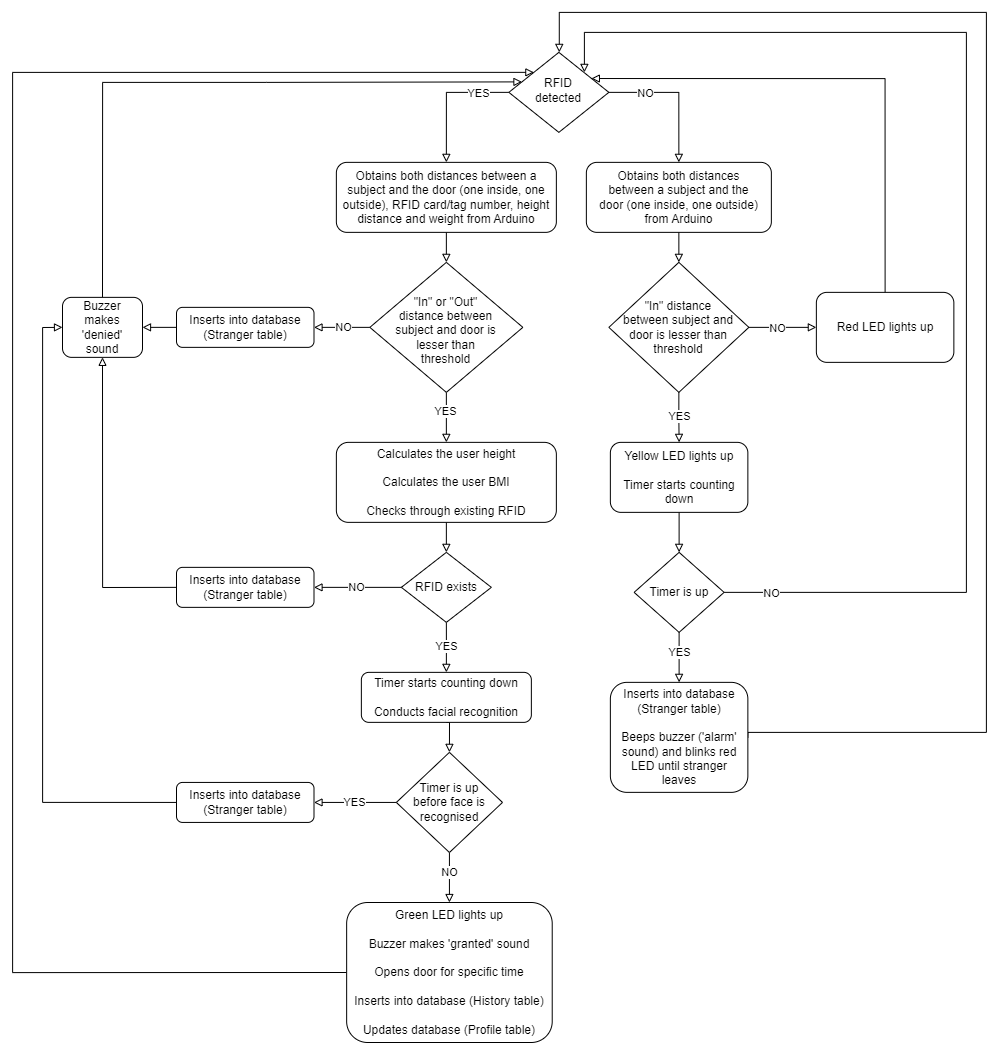

The diagram above was exported from draw.io. Its source (the exported page's mxGraphModel, read from the mxfile embedded in the PNG):
<mxGraphModel dx="3187" dy="2849" grid="1" gridSize="10" guides="1" tooltips="1" connect="1" arrows="1" fold="1" page="1" pageScale="1" pageWidth="827" pageHeight="1169" math="0" shadow="0">
  <root>
    <mxCell id="WIyWlLk6GJQsqaUBKTNV-0" />
    <mxCell id="WIyWlLk6GJQsqaUBKTNV-1" parent="WIyWlLk6GJQsqaUBKTNV-0" />
    <mxCell id="E9qJ8UQ8xY1kqNmUYlKw-1" style="edgeStyle=orthogonalEdgeStyle;rounded=0;orthogonalLoop=1;jettySize=auto;html=1;exitX=0;exitY=0.5;exitDx=0;exitDy=0;entryX=0.5;entryY=0;entryDx=0;entryDy=0;endArrow=block;endFill=0;" parent="WIyWlLk6GJQsqaUBKTNV-1" source="dOvl0PaTHKsdbDMI-OGj-26" target="dOvl0PaTHKsdbDMI-OGj-36" edge="1">
      <mxGeometry relative="1" as="geometry">
        <Array as="points">
          <mxPoint x="683.86" y="-970.14" />
        </Array>
      </mxGeometry>
    </mxCell>
    <mxCell id="E9qJ8UQ8xY1kqNmUYlKw-3" value="YES" style="edgeLabel;html=1;align=center;verticalAlign=middle;resizable=0;points=[];" parent="E9qJ8UQ8xY1kqNmUYlKw-1" vertex="1" connectable="0">
      <mxGeometry x="-0.1176" y="-2" relative="1" as="geometry">
        <mxPoint x="26" y="2" as="offset" />
      </mxGeometry>
    </mxCell>
    <mxCell id="E9qJ8UQ8xY1kqNmUYlKw-2" style="edgeStyle=orthogonalEdgeStyle;rounded=0;orthogonalLoop=1;jettySize=auto;html=1;exitX=1;exitY=0.5;exitDx=0;exitDy=0;entryX=0.5;entryY=0;entryDx=0;entryDy=0;endArrow=block;endFill=0;" parent="WIyWlLk6GJQsqaUBKTNV-1" source="dOvl0PaTHKsdbDMI-OGj-26" target="dOvl0PaTHKsdbDMI-OGj-32" edge="1">
      <mxGeometry relative="1" as="geometry" />
    </mxCell>
    <mxCell id="E9qJ8UQ8xY1kqNmUYlKw-4" value="NO" style="edgeLabel;html=1;align=center;verticalAlign=middle;resizable=0;points=[];" parent="E9qJ8UQ8xY1kqNmUYlKw-2" vertex="1" connectable="0">
      <mxGeometry x="-0.0535" relative="1" as="geometry">
        <mxPoint x="-31" as="offset" />
      </mxGeometry>
    </mxCell>
    <mxCell id="dOvl0PaTHKsdbDMI-OGj-26" value="RFID&lt;br&gt;detected" style="rhombus;whiteSpace=wrap;html=1;shadow=0;fontFamily=Helvetica;fontSize=12;align=center;strokeWidth=1;spacing=6;spacingTop=-4;" parent="WIyWlLk6GJQsqaUBKTNV-1" vertex="1">
      <mxGeometry x="746.36" y="-1010.14" width="100" height="80" as="geometry" />
    </mxCell>
    <mxCell id="nGM6VNWULlwWuDR74p_0-3" style="edgeStyle=orthogonalEdgeStyle;rounded=0;orthogonalLoop=1;jettySize=auto;html=1;exitX=0.5;exitY=1;exitDx=0;exitDy=0;entryX=0.5;entryY=0;entryDx=0;entryDy=0;endArrow=block;endFill=0;" parent="WIyWlLk6GJQsqaUBKTNV-1" source="dOvl0PaTHKsdbDMI-OGj-32" target="nGM6VNWULlwWuDR74p_0-1" edge="1">
      <mxGeometry relative="1" as="geometry" />
    </mxCell>
    <mxCell id="dOvl0PaTHKsdbDMI-OGj-32" value="Obtains both distances between a subject and the door (one inside, one outside) from Arduino" style="rounded=1;whiteSpace=wrap;html=1;fontSize=12;glass=0;strokeWidth=1;shadow=0;spacing=11;" parent="WIyWlLk6GJQsqaUBKTNV-1" vertex="1">
      <mxGeometry x="823.86" y="-900.14" width="185" height="70" as="geometry" />
    </mxCell>
    <mxCell id="nGM6VNWULlwWuDR74p_0-32" style="edgeStyle=orthogonalEdgeStyle;rounded=0;orthogonalLoop=1;jettySize=auto;html=1;exitX=0.5;exitY=1;exitDx=0;exitDy=0;entryX=0.5;entryY=0;entryDx=0;entryDy=0;endArrow=block;endFill=0;" parent="WIyWlLk6GJQsqaUBKTNV-1" source="dOvl0PaTHKsdbDMI-OGj-36" target="nGM6VNWULlwWuDR74p_0-31" edge="1">
      <mxGeometry relative="1" as="geometry" />
    </mxCell>
    <mxCell id="dOvl0PaTHKsdbDMI-OGj-36" value="Obtains both distances between a subject and the door (one inside, one outside), RFID card/tag number, height distance and weight from Arduino" style="rounded=1;whiteSpace=wrap;html=1;fontSize=12;glass=0;strokeWidth=1;shadow=0;spacing=7;" parent="WIyWlLk6GJQsqaUBKTNV-1" vertex="1">
      <mxGeometry x="573.86" y="-900.14" width="220" height="70" as="geometry" />
    </mxCell>
    <mxCell id="nGM6VNWULlwWuDR74p_0-10" style="edgeStyle=orthogonalEdgeStyle;rounded=0;orthogonalLoop=1;jettySize=auto;html=1;exitX=1;exitY=0.5;exitDx=0;exitDy=0;entryX=0;entryY=0.5;entryDx=0;entryDy=0;endArrow=block;endFill=0;" parent="WIyWlLk6GJQsqaUBKTNV-1" source="nGM6VNWULlwWuDR74p_0-1" target="nGM6VNWULlwWuDR74p_0-4" edge="1">
      <mxGeometry relative="1" as="geometry" />
    </mxCell>
    <mxCell id="nGM6VNWULlwWuDR74p_0-12" value="NO" style="edgeLabel;html=1;align=center;verticalAlign=middle;resizable=0;points=[];" parent="nGM6VNWULlwWuDR74p_0-10" vertex="1" connectable="0">
      <mxGeometry x="-0.2593" y="-3" relative="1" as="geometry">
        <mxPoint x="3" y="-3" as="offset" />
      </mxGeometry>
    </mxCell>
    <mxCell id="nGM6VNWULlwWuDR74p_0-11" value="YES" style="edgeStyle=orthogonalEdgeStyle;rounded=0;orthogonalLoop=1;jettySize=auto;html=1;exitX=0.5;exitY=1;exitDx=0;exitDy=0;entryX=0.5;entryY=0;entryDx=0;entryDy=0;endArrow=block;endFill=0;" parent="WIyWlLk6GJQsqaUBKTNV-1" source="nGM6VNWULlwWuDR74p_0-1" target="nGM6VNWULlwWuDR74p_0-7" edge="1">
      <mxGeometry relative="1" as="geometry" />
    </mxCell>
    <mxCell id="nGM6VNWULlwWuDR74p_0-1" value="&lt;font style=&quot;font-size: 12px;&quot;&gt;&quot;In&quot; distance between subject and door is lesser than threshold&lt;/font&gt;" style="rhombus;whiteSpace=wrap;html=1;shadow=0;fontFamily=Helvetica;fontSize=12;align=center;strokeWidth=1;spacing=15;spacingTop=0;" parent="WIyWlLk6GJQsqaUBKTNV-1" vertex="1">
      <mxGeometry x="846.36" y="-800.14" width="140" height="130" as="geometry" />
    </mxCell>
    <mxCell id="nGM6VNWULlwWuDR74p_0-24" style="edgeStyle=orthogonalEdgeStyle;rounded=0;orthogonalLoop=1;jettySize=auto;html=1;exitX=0.5;exitY=0;exitDx=0;exitDy=0;entryX=0.825;entryY=0.327;entryDx=0;entryDy=0;entryPerimeter=0;endArrow=block;endFill=0;" parent="WIyWlLk6GJQsqaUBKTNV-1" source="nGM6VNWULlwWuDR74p_0-4" target="dOvl0PaTHKsdbDMI-OGj-26" edge="1">
      <mxGeometry relative="1" as="geometry">
        <Array as="points">
          <mxPoint x="1122.8600000000001" y="-984.14" />
        </Array>
      </mxGeometry>
    </mxCell>
    <mxCell id="nGM6VNWULlwWuDR74p_0-4" value="Red LED lights up" style="rounded=1;whiteSpace=wrap;html=1;fontSize=12;glass=0;strokeWidth=1;shadow=0;spacing=11;" parent="WIyWlLk6GJQsqaUBKTNV-1" vertex="1">
      <mxGeometry x="1053.8600000000001" y="-770.14" width="137.5" height="70" as="geometry" />
    </mxCell>
    <mxCell id="nGM6VNWULlwWuDR74p_0-15" style="edgeStyle=orthogonalEdgeStyle;rounded=0;orthogonalLoop=1;jettySize=auto;html=1;exitX=0.5;exitY=1;exitDx=0;exitDy=0;endArrow=block;endFill=0;" parent="WIyWlLk6GJQsqaUBKTNV-1" source="nGM6VNWULlwWuDR74p_0-7" target="nGM6VNWULlwWuDR74p_0-14" edge="1">
      <mxGeometry relative="1" as="geometry" />
    </mxCell>
    <mxCell id="nGM6VNWULlwWuDR74p_0-7" value="Yellow LED lights up&lt;br style=&quot;border-color: var(--border-color);&quot;&gt;&lt;br style=&quot;border-color: var(--border-color);&quot;&gt;Timer starts counting down" style="rounded=1;whiteSpace=wrap;html=1;fontSize=12;glass=0;strokeWidth=1;shadow=0;spacing=11;" parent="WIyWlLk6GJQsqaUBKTNV-1" vertex="1">
      <mxGeometry x="847.86" y="-620.14" width="137.5" height="70" as="geometry" />
    </mxCell>
    <mxCell id="nGM6VNWULlwWuDR74p_0-18" style="edgeStyle=orthogonalEdgeStyle;rounded=0;orthogonalLoop=1;jettySize=auto;html=1;exitX=1;exitY=0.5;exitDx=0;exitDy=0;entryX=1;entryY=0;entryDx=0;entryDy=0;endArrow=block;endFill=0;" parent="WIyWlLk6GJQsqaUBKTNV-1" source="nGM6VNWULlwWuDR74p_0-14" target="dOvl0PaTHKsdbDMI-OGj-26" edge="1">
      <mxGeometry relative="1" as="geometry">
        <Array as="points">
          <mxPoint x="1203.8600000000001" y="-470.14" />
          <mxPoint x="1203.8600000000001" y="-1030.1399999999999" />
          <mxPoint x="821.86" y="-1030.1399999999999" />
          <mxPoint x="821.86" y="-990.14" />
        </Array>
      </mxGeometry>
    </mxCell>
    <mxCell id="nGM6VNWULlwWuDR74p_0-19" value="NO" style="edgeLabel;html=1;align=center;verticalAlign=middle;resizable=0;points=[];" parent="nGM6VNWULlwWuDR74p_0-18" vertex="1" connectable="0">
      <mxGeometry x="-0.9682" y="1" relative="1" as="geometry">
        <mxPoint x="26" y="1" as="offset" />
      </mxGeometry>
    </mxCell>
    <mxCell id="nGM6VNWULlwWuDR74p_0-21" value="YES" style="edgeStyle=orthogonalEdgeStyle;rounded=0;orthogonalLoop=1;jettySize=auto;html=1;exitX=0.5;exitY=1;exitDx=0;exitDy=0;entryX=0.5;entryY=0;entryDx=0;entryDy=0;endArrow=block;endFill=0;" parent="WIyWlLk6GJQsqaUBKTNV-1" source="nGM6VNWULlwWuDR74p_0-14" target="nGM6VNWULlwWuDR74p_0-20" edge="1">
      <mxGeometry x="-0.2" relative="1" as="geometry">
        <mxPoint as="offset" />
      </mxGeometry>
    </mxCell>
    <mxCell id="nGM6VNWULlwWuDR74p_0-14" value="&lt;font style=&quot;font-size: 12px;&quot;&gt;Timer is up&lt;/font&gt;" style="rhombus;whiteSpace=wrap;html=1;shadow=0;fontFamily=Helvetica;fontSize=12;align=center;strokeWidth=1;spacing=15;spacingTop=0;" parent="WIyWlLk6GJQsqaUBKTNV-1" vertex="1">
      <mxGeometry x="871.61" y="-510.14" width="90" height="80" as="geometry" />
    </mxCell>
    <mxCell id="nGM6VNWULlwWuDR74p_0-25" style="edgeStyle=orthogonalEdgeStyle;rounded=0;orthogonalLoop=1;jettySize=auto;html=1;exitX=1;exitY=0.5;exitDx=0;exitDy=0;entryX=0.5;entryY=0;entryDx=0;entryDy=0;endArrow=block;endFill=0;" parent="WIyWlLk6GJQsqaUBKTNV-1" source="nGM6VNWULlwWuDR74p_0-20" target="dOvl0PaTHKsdbDMI-OGj-26" edge="1">
      <mxGeometry relative="1" as="geometry">
        <Array as="points">
          <mxPoint x="1223.8600000000001" y="-330.14" />
          <mxPoint x="1223.8600000000001" y="-1050.1399999999999" />
          <mxPoint x="796.86" y="-1050.1399999999999" />
          <mxPoint x="796.86" y="-1010.14" />
        </Array>
      </mxGeometry>
    </mxCell>
    <mxCell id="nGM6VNWULlwWuDR74p_0-20" value="Inserts into database (Stranger table)&lt;br&gt;&lt;br&gt;Beeps buzzer ('alarm' sound) and blinks red LED until stranger leaves" style="rounded=1;whiteSpace=wrap;html=1;fontSize=12;glass=0;strokeWidth=1;shadow=0;spacing=11;" parent="WIyWlLk6GJQsqaUBKTNV-1" vertex="1">
      <mxGeometry x="847.86" y="-380.14" width="137.5" height="110" as="geometry" />
    </mxCell>
    <mxCell id="nGM6VNWULlwWuDR74p_0-29" style="edgeStyle=orthogonalEdgeStyle;rounded=0;orthogonalLoop=1;jettySize=auto;html=1;exitX=0.5;exitY=1;exitDx=0;exitDy=0;entryX=0.5;entryY=0;entryDx=0;entryDy=0;endArrow=block;endFill=0;" parent="WIyWlLk6GJQsqaUBKTNV-1" source="nGM6VNWULlwWuDR74p_0-26" target="nGM6VNWULlwWuDR74p_0-28" edge="1">
      <mxGeometry relative="1" as="geometry" />
    </mxCell>
    <mxCell id="nGM6VNWULlwWuDR74p_0-26" value="Calculates the user height&lt;br&gt;&lt;br&gt;Calculates the user BMI&lt;br&gt;&lt;br&gt;Checks through existing RFID" style="rounded=1;whiteSpace=wrap;html=1;fontSize=12;glass=0;strokeWidth=1;shadow=0;spacing=7;" parent="WIyWlLk6GJQsqaUBKTNV-1" vertex="1">
      <mxGeometry x="573.86" y="-620.14" width="220" height="80" as="geometry" />
    </mxCell>
    <mxCell id="nGM6VNWULlwWuDR74p_0-41" value="YES" style="edgeStyle=orthogonalEdgeStyle;rounded=0;orthogonalLoop=1;jettySize=auto;html=1;exitX=0.5;exitY=1;exitDx=0;exitDy=0;entryX=0.5;entryY=0;entryDx=0;entryDy=0;endArrow=block;endFill=0;" parent="WIyWlLk6GJQsqaUBKTNV-1" source="nGM6VNWULlwWuDR74p_0-28" target="nGM6VNWULlwWuDR74p_0-30" edge="1">
      <mxGeometry relative="1" as="geometry">
        <Array as="points">
          <mxPoint x="683.86" y="-420.14" />
          <mxPoint x="683.86" y="-420.14" />
        </Array>
        <mxPoint as="offset" />
      </mxGeometry>
    </mxCell>
    <mxCell id="9Y0K6KuCtzorUCgGbjM0-5" value="NO" style="edgeStyle=orthogonalEdgeStyle;rounded=0;orthogonalLoop=1;jettySize=auto;html=1;exitX=0;exitY=0.5;exitDx=0;exitDy=0;entryX=1;entryY=0.5;entryDx=0;entryDy=0;endArrow=block;endFill=0;" edge="1" parent="WIyWlLk6GJQsqaUBKTNV-1" source="nGM6VNWULlwWuDR74p_0-28" target="9Y0K6KuCtzorUCgGbjM0-4">
      <mxGeometry relative="1" as="geometry" />
    </mxCell>
    <mxCell id="nGM6VNWULlwWuDR74p_0-28" value="&lt;font style=&quot;font-size: 12px;&quot;&gt;RFID exists&lt;/font&gt;" style="rhombus;whiteSpace=wrap;html=1;shadow=0;fontFamily=Helvetica;fontSize=12;align=center;strokeWidth=1;spacing=15;spacingTop=0;" parent="WIyWlLk6GJQsqaUBKTNV-1" vertex="1">
      <mxGeometry x="638.86" y="-510.14" width="90" height="70" as="geometry" />
    </mxCell>
    <mxCell id="nGM6VNWULlwWuDR74p_0-43" style="edgeStyle=orthogonalEdgeStyle;rounded=0;orthogonalLoop=1;jettySize=auto;html=1;exitX=0.5;exitY=1;exitDx=0;exitDy=0;entryX=0.5;entryY=0;entryDx=0;entryDy=0;endArrow=block;endFill=0;" parent="WIyWlLk6GJQsqaUBKTNV-1" source="nGM6VNWULlwWuDR74p_0-30" target="nGM6VNWULlwWuDR74p_0-42" edge="1">
      <mxGeometry relative="1" as="geometry" />
    </mxCell>
    <mxCell id="nGM6VNWULlwWuDR74p_0-30" value="Timer starts counting down&lt;br&gt;&lt;br&gt;Conducts facial recognition" style="rounded=1;whiteSpace=wrap;html=1;fontSize=12;glass=0;strokeWidth=1;shadow=0;spacing=7;" parent="WIyWlLk6GJQsqaUBKTNV-1" vertex="1">
      <mxGeometry x="598.86" y="-390.14" width="170" height="50" as="geometry" />
    </mxCell>
    <mxCell id="nGM6VNWULlwWuDR74p_0-33" style="edgeStyle=orthogonalEdgeStyle;rounded=0;orthogonalLoop=1;jettySize=auto;html=1;exitX=0.5;exitY=1;exitDx=0;exitDy=0;entryX=0.5;entryY=0;entryDx=0;entryDy=0;endArrow=block;endFill=0;" parent="WIyWlLk6GJQsqaUBKTNV-1" source="nGM6VNWULlwWuDR74p_0-31" target="nGM6VNWULlwWuDR74p_0-26" edge="1">
      <mxGeometry relative="1" as="geometry" />
    </mxCell>
    <mxCell id="nGM6VNWULlwWuDR74p_0-34" value="YES" style="edgeLabel;html=1;align=center;verticalAlign=middle;resizable=0;points=[];" parent="nGM6VNWULlwWuDR74p_0-33" vertex="1" connectable="0">
      <mxGeometry x="-0.2503" y="-2" relative="1" as="geometry">
        <mxPoint as="offset" />
      </mxGeometry>
    </mxCell>
    <mxCell id="9Y0K6KuCtzorUCgGbjM0-2" value="NO" style="edgeStyle=orthogonalEdgeStyle;rounded=0;orthogonalLoop=1;jettySize=auto;html=1;exitX=0;exitY=0.5;exitDx=0;exitDy=0;entryX=1;entryY=0.5;entryDx=0;entryDy=0;endArrow=block;endFill=0;" edge="1" parent="WIyWlLk6GJQsqaUBKTNV-1" source="nGM6VNWULlwWuDR74p_0-31" target="9Y0K6KuCtzorUCgGbjM0-1">
      <mxGeometry x="-0.0204" relative="1" as="geometry">
        <mxPoint as="offset" />
      </mxGeometry>
    </mxCell>
    <mxCell id="nGM6VNWULlwWuDR74p_0-31" value="&lt;font style=&quot;font-size: 12px;&quot;&gt;&quot;In&quot; or &quot;Out&quot; distance between subject and door is lesser than threshold&lt;/font&gt;" style="rhombus;whiteSpace=wrap;html=1;shadow=0;fontFamily=Helvetica;fontSize=12;align=center;strokeWidth=1;spacing=23;spacingTop=7;" parent="WIyWlLk6GJQsqaUBKTNV-1" vertex="1">
      <mxGeometry x="607.36" y="-800.14" width="153" height="130" as="geometry" />
    </mxCell>
    <mxCell id="nGM6VNWULlwWuDR74p_0-38" style="edgeStyle=orthogonalEdgeStyle;rounded=0;orthogonalLoop=1;jettySize=auto;html=1;exitX=0.5;exitY=0;exitDx=0;exitDy=0;entryX=0.131;entryY=0.369;entryDx=0;entryDy=0;entryPerimeter=0;endArrow=block;endFill=0;" parent="WIyWlLk6GJQsqaUBKTNV-1" source="nGM6VNWULlwWuDR74p_0-35" target="dOvl0PaTHKsdbDMI-OGj-26" edge="1">
      <mxGeometry relative="1" as="geometry">
        <Array as="points">
          <mxPoint x="503.86" y="-980.14" />
          <mxPoint x="759.86" y="-980.14" />
        </Array>
      </mxGeometry>
    </mxCell>
    <mxCell id="nGM6VNWULlwWuDR74p_0-35" value="Buzzer makes 'denied' sound" style="rounded=1;whiteSpace=wrap;html=1;fontSize=12;glass=0;strokeWidth=1;shadow=0;spacing=7;" parent="WIyWlLk6GJQsqaUBKTNV-1" vertex="1">
      <mxGeometry x="300" y="-765.14" width="80" height="60" as="geometry" />
    </mxCell>
    <mxCell id="nGM6VNWULlwWuDR74p_0-50" value="NO" style="edgeStyle=orthogonalEdgeStyle;rounded=0;orthogonalLoop=1;jettySize=auto;html=1;exitX=0.5;exitY=1;exitDx=0;exitDy=0;entryX=0.5;entryY=0;entryDx=0;entryDy=0;endArrow=block;endFill=0;" parent="WIyWlLk6GJQsqaUBKTNV-1" source="nGM6VNWULlwWuDR74p_0-42" target="nGM6VNWULlwWuDR74p_0-44" edge="1">
      <mxGeometry x="-0.2" relative="1" as="geometry">
        <mxPoint as="offset" />
      </mxGeometry>
    </mxCell>
    <mxCell id="9Y0K6KuCtzorUCgGbjM0-8" value="YES" style="edgeStyle=orthogonalEdgeStyle;rounded=0;orthogonalLoop=1;jettySize=auto;html=1;exitX=0;exitY=0.5;exitDx=0;exitDy=0;entryX=1;entryY=0.5;entryDx=0;entryDy=0;endArrow=block;endFill=0;" edge="1" parent="WIyWlLk6GJQsqaUBKTNV-1" source="nGM6VNWULlwWuDR74p_0-42" target="9Y0K6KuCtzorUCgGbjM0-7">
      <mxGeometry relative="1" as="geometry" />
    </mxCell>
    <mxCell id="nGM6VNWULlwWuDR74p_0-42" value="&lt;font style=&quot;font-size: 12px;&quot;&gt;Timer is up before face is recognised&lt;/font&gt;" style="rhombus;whiteSpace=wrap;html=1;shadow=0;fontFamily=Helvetica;fontSize=12;align=center;strokeWidth=1;spacing=15;spacingTop=0;" parent="WIyWlLk6GJQsqaUBKTNV-1" vertex="1">
      <mxGeometry x="633.86" y="-310.14" width="106.14" height="100.14" as="geometry" />
    </mxCell>
    <mxCell id="nGM6VNWULlwWuDR74p_0-49" style="edgeStyle=orthogonalEdgeStyle;rounded=0;orthogonalLoop=1;jettySize=auto;html=1;exitX=0;exitY=0.5;exitDx=0;exitDy=0;entryX=0;entryY=0;entryDx=0;entryDy=0;endArrow=block;endFill=0;" parent="WIyWlLk6GJQsqaUBKTNV-1" source="nGM6VNWULlwWuDR74p_0-44" target="dOvl0PaTHKsdbDMI-OGj-26" edge="1">
      <mxGeometry relative="1" as="geometry">
        <Array as="points">
          <mxPoint x="250" y="-90" />
          <mxPoint x="250" y="-990" />
        </Array>
      </mxGeometry>
    </mxCell>
    <mxCell id="nGM6VNWULlwWuDR74p_0-44" value="Green LED lights up&lt;br&gt;&lt;br&gt;Buzzer makes 'granted' sound&lt;br&gt;&lt;br&gt;Opens door for specific time&lt;br&gt;&lt;br&gt;Inserts into database (History table)&lt;br&gt;&lt;br&gt;Updates database (Profile table)" style="rounded=1;whiteSpace=wrap;html=1;fontSize=12;glass=0;strokeWidth=1;shadow=0;spacing=7;" parent="WIyWlLk6GJQsqaUBKTNV-1" vertex="1">
      <mxGeometry x="584.15" y="-160" width="205.57" height="140" as="geometry" />
    </mxCell>
    <mxCell id="9Y0K6KuCtzorUCgGbjM0-3" style="edgeStyle=orthogonalEdgeStyle;rounded=0;orthogonalLoop=1;jettySize=auto;html=1;exitX=0;exitY=0.5;exitDx=0;exitDy=0;entryX=1;entryY=0.5;entryDx=0;entryDy=0;endArrow=block;endFill=0;" edge="1" parent="WIyWlLk6GJQsqaUBKTNV-1" source="9Y0K6KuCtzorUCgGbjM0-1" target="nGM6VNWULlwWuDR74p_0-35">
      <mxGeometry relative="1" as="geometry" />
    </mxCell>
    <mxCell id="9Y0K6KuCtzorUCgGbjM0-1" value="Inserts into database (Stranger table)" style="rounded=1;whiteSpace=wrap;html=1;fontSize=12;glass=0;strokeWidth=1;shadow=0;spacing=11;" vertex="1" parent="WIyWlLk6GJQsqaUBKTNV-1">
      <mxGeometry x="414" y="-755.14" width="137.5" height="40" as="geometry" />
    </mxCell>
    <mxCell id="9Y0K6KuCtzorUCgGbjM0-6" style="edgeStyle=orthogonalEdgeStyle;rounded=0;orthogonalLoop=1;jettySize=auto;html=1;exitX=0;exitY=0.5;exitDx=0;exitDy=0;entryX=0.5;entryY=1;entryDx=0;entryDy=0;endArrow=block;endFill=0;" edge="1" parent="WIyWlLk6GJQsqaUBKTNV-1" source="9Y0K6KuCtzorUCgGbjM0-4" target="nGM6VNWULlwWuDR74p_0-35">
      <mxGeometry relative="1" as="geometry" />
    </mxCell>
    <mxCell id="9Y0K6KuCtzorUCgGbjM0-4" value="Inserts into database (Stranger table)" style="rounded=1;whiteSpace=wrap;html=1;fontSize=12;glass=0;strokeWidth=1;shadow=0;spacing=11;" vertex="1" parent="WIyWlLk6GJQsqaUBKTNV-1">
      <mxGeometry x="414" y="-495.14" width="137.5" height="40" as="geometry" />
    </mxCell>
    <mxCell id="9Y0K6KuCtzorUCgGbjM0-9" style="edgeStyle=orthogonalEdgeStyle;rounded=0;orthogonalLoop=1;jettySize=auto;html=1;exitX=0;exitY=0.5;exitDx=0;exitDy=0;entryX=0;entryY=0.5;entryDx=0;entryDy=0;endArrow=block;endFill=0;" edge="1" parent="WIyWlLk6GJQsqaUBKTNV-1" source="9Y0K6KuCtzorUCgGbjM0-7" target="nGM6VNWULlwWuDR74p_0-35">
      <mxGeometry relative="1" as="geometry" />
    </mxCell>
    <mxCell id="9Y0K6KuCtzorUCgGbjM0-7" value="Inserts into database (Stranger table)" style="rounded=1;whiteSpace=wrap;html=1;fontSize=12;glass=0;strokeWidth=1;shadow=0;spacing=11;" vertex="1" parent="WIyWlLk6GJQsqaUBKTNV-1">
      <mxGeometry x="414" y="-280.07" width="137.5" height="40" as="geometry" />
    </mxCell>
  </root>
</mxGraphModel>